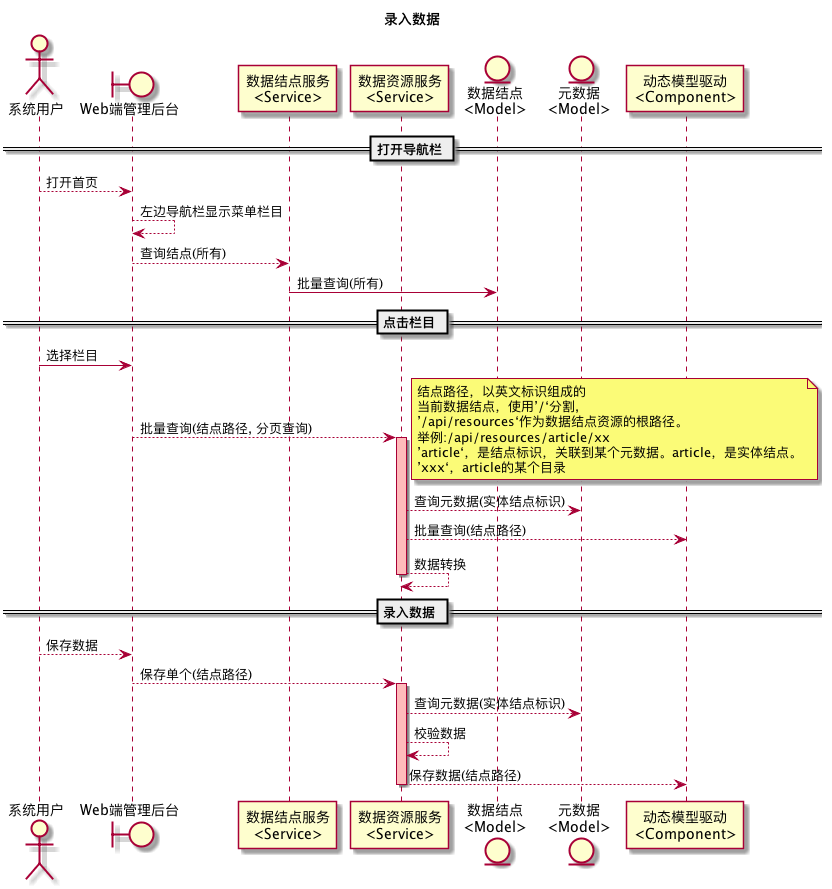

The diagram above was rendered by PlantUML. Its source (embedded in the PNG):
@startuml 录入数据

title 录入数据

actor 系统用户 as sysuser
boundary Web端管理后台 as frontend
participant "数据结点服务\n<Service>" as dataNodeService
participant "数据资源服务\n<Service>" as dataResourceService
entity "数据结点\n<Model>" as dataNodeModel
entity "元数据\n<Model>" as dataSchemaModel
participant "动态模型驱动\n<Component>" as dynamicModelComponent

== 打开导航栏 ==

sysuser --> frontend: 打开首页
frontend --> frontend: 左边导航栏显示菜单栏目
frontend --> dataNodeService: 查询结点(所有)
dataNodeService -> dataNodeModel: 批量查询(所有)

== 点击栏目 ==

sysuser -> frontend: 选择栏目
frontend --> dataResourceService: 批量查询(结点路径, 分页查询)
activate dataResourceService #FFBBBB
note right
结点路径，以英文标识组成的
当前数据结点，使用’/‘分割,
’/api/resources‘作为数据结点资源的根路径。
举例:/api/resources/article/xx
’article‘，是结点标识，关联到某个元数据。article，是实体结点。
’xxx‘，article的某个目录
end note

dataResourceService --> dataSchemaModel: 查询元数据(实体结点标识)
dataResourceService --> dynamicModelComponent: 批量查询(结点路径)
dataResourceService --> dataResourceService: 数据转换
deactivate dataResourceService

== 录入数据 ==

sysuser --> frontend: 保存数据
frontend --> dataResourceService: 保存单个(结点路径)
activate dataResourceService #FFBBBB
dataResourceService --> dataSchemaModel: 查询元数据(实体结点标识)
dataResourceService --> dataResourceService: 校验数据
dataResourceService --> dynamicModelComponent: 保存数据(结点路径)
deactivate dataResourceService

@enduml